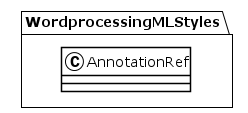

The diagram above was rendered by PlantUML. Its source (embedded in the PNG):
@startuml
!theme plain
package WordprocessingMLStyles {
class AnnotationRef {
}
}
@enduml